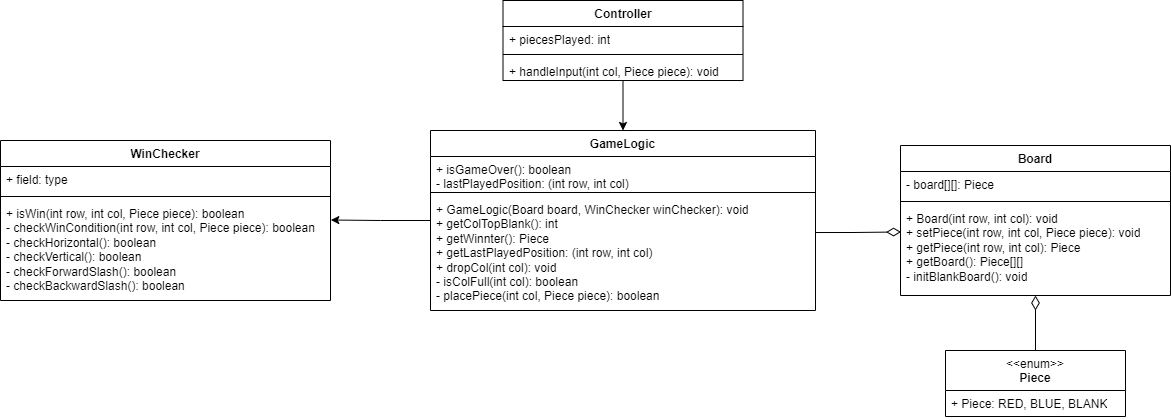

The diagram above was exported from draw.io. Its source (the exported page's mxGraphModel, read from the mxfile embedded in the PNG):
<mxGraphModel dx="1728" dy="1003" grid="1" gridSize="10" guides="1" tooltips="1" connect="1" arrows="1" fold="1" page="1" pageScale="1" pageWidth="850" pageHeight="1100" math="0" shadow="0">
  <root>
    <mxCell id="0" />
    <mxCell id="1" parent="0" />
    <mxCell id="Cwc-3UHgk9Ggcsa4gzWJ-1" value="Board" style="swimlane;fontStyle=1;align=center;verticalAlign=top;childLayout=stackLayout;horizontal=1;startSize=26;horizontalStack=0;resizeParent=1;resizeParentMax=0;resizeLast=0;collapsible=1;marginBottom=0;whiteSpace=wrap;html=1;" parent="1" vertex="1">
      <mxGeometry x="1050" y="325" width="270" height="150" as="geometry" />
    </mxCell>
    <mxCell id="Cwc-3UHgk9Ggcsa4gzWJ-2" value="- board[][]: Piece" style="text;strokeColor=none;fillColor=none;align=left;verticalAlign=top;spacingLeft=4;spacingRight=4;overflow=hidden;rotatable=0;points=[[0,0.5],[1,0.5]];portConstraint=eastwest;whiteSpace=wrap;html=1;" parent="Cwc-3UHgk9Ggcsa4gzWJ-1" vertex="1">
      <mxGeometry y="26" width="270" height="26" as="geometry" />
    </mxCell>
    <mxCell id="Cwc-3UHgk9Ggcsa4gzWJ-3" value="" style="line;strokeWidth=1;fillColor=none;align=left;verticalAlign=middle;spacingTop=-1;spacingLeft=3;spacingRight=3;rotatable=0;labelPosition=right;points=[];portConstraint=eastwest;strokeColor=inherit;" parent="Cwc-3UHgk9Ggcsa4gzWJ-1" vertex="1">
      <mxGeometry y="52" width="270" height="8" as="geometry" />
    </mxCell>
    <mxCell id="Cwc-3UHgk9Ggcsa4gzWJ-4" value="&lt;div&gt;+ Board(int row, int col): void&lt;/div&gt;&lt;div&gt;+ setPiece(&lt;span style=&quot;background-color: transparent; color: light-dark(rgb(0, 0, 0), rgb(255, 255, 255));&quot;&gt;int row, int col, Piece piece&lt;/span&gt;&lt;span style=&quot;background-color: transparent; color: light-dark(rgb(0, 0, 0), rgb(255, 255, 255));&quot;&gt;): void&lt;/span&gt;&lt;/div&gt;&lt;div&gt;+ getPiece(int row, int col): Piece&lt;span style=&quot;background-color: transparent; color: light-dark(rgb(0, 0, 0), rgb(255, 255, 255));&quot;&gt;&lt;/span&gt;&lt;/div&gt;&lt;div&gt;+ getBoard(): Piece[][]&lt;/div&gt;&lt;div&gt;- initBlankBoard(): void&lt;/div&gt;" style="text;strokeColor=none;fillColor=none;align=left;verticalAlign=top;spacingLeft=4;spacingRight=4;overflow=hidden;rotatable=0;points=[[0,0.5],[1,0.5]];portConstraint=eastwest;whiteSpace=wrap;html=1;" parent="Cwc-3UHgk9Ggcsa4gzWJ-1" vertex="1">
      <mxGeometry y="60" width="270" height="90" as="geometry" />
    </mxCell>
    <mxCell id="3bMNfEKuNsKkkP68qtCM-5" style="edgeStyle=orthogonalEdgeStyle;rounded=0;orthogonalLoop=1;jettySize=auto;html=1;entryX=0.5;entryY=1;entryDx=0;entryDy=0;endArrow=diamondThin;endFill=0;endSize=12;" edge="1" parent="1" source="Cwc-3UHgk9Ggcsa4gzWJ-5" target="Cwc-3UHgk9Ggcsa4gzWJ-1">
      <mxGeometry relative="1" as="geometry" />
    </mxCell>
    <mxCell id="Cwc-3UHgk9Ggcsa4gzWJ-5" value="&lt;div&gt;&lt;span style=&quot;font-weight: normal;&quot;&gt;&amp;lt;&amp;lt;enum&amp;gt;&amp;gt;&lt;/span&gt;&lt;/div&gt;Piece" style="swimlane;fontStyle=1;align=center;verticalAlign=top;childLayout=stackLayout;horizontal=1;startSize=40;horizontalStack=0;resizeParent=1;resizeParentMax=0;resizeLast=0;collapsible=1;marginBottom=0;whiteSpace=wrap;html=1;" parent="1" vertex="1">
      <mxGeometry x="1095" y="530" width="180" height="66" as="geometry" />
    </mxCell>
    <mxCell id="Cwc-3UHgk9Ggcsa4gzWJ-6" value="+ Piece: RED, BLUE, BLANK" style="text;strokeColor=none;fillColor=none;align=left;verticalAlign=top;spacingLeft=4;spacingRight=4;overflow=hidden;rotatable=0;points=[[0,0.5],[1,0.5]];portConstraint=eastwest;whiteSpace=wrap;html=1;" parent="Cwc-3UHgk9Ggcsa4gzWJ-5" vertex="1">
      <mxGeometry y="40" width="180" height="26" as="geometry" />
    </mxCell>
    <mxCell id="Cwc-3UHgk9Ggcsa4gzWJ-13" value="GameLogic" style="swimlane;fontStyle=1;align=center;verticalAlign=top;childLayout=stackLayout;horizontal=1;startSize=26;horizontalStack=0;resizeParent=1;resizeParentMax=0;resizeLast=0;collapsible=1;marginBottom=0;whiteSpace=wrap;html=1;" parent="1" vertex="1">
      <mxGeometry x="580" y="310" width="385" height="180" as="geometry" />
    </mxCell>
    <mxCell id="Cwc-3UHgk9Ggcsa4gzWJ-14" value="+ isGameOver(): boolean&lt;div&gt;- lastPlayedPosition: (int row, int col)&lt;/div&gt;" style="text;strokeColor=none;fillColor=none;align=left;verticalAlign=top;spacingLeft=4;spacingRight=4;overflow=hidden;rotatable=0;points=[[0,0.5],[1,0.5]];portConstraint=eastwest;whiteSpace=wrap;html=1;" parent="Cwc-3UHgk9Ggcsa4gzWJ-13" vertex="1">
      <mxGeometry y="26" width="385" height="32" as="geometry" />
    </mxCell>
    <mxCell id="Cwc-3UHgk9Ggcsa4gzWJ-15" value="" style="line;strokeWidth=1;fillColor=none;align=left;verticalAlign=middle;spacingTop=-1;spacingLeft=3;spacingRight=3;rotatable=0;labelPosition=right;points=[];portConstraint=eastwest;strokeColor=inherit;" parent="Cwc-3UHgk9Ggcsa4gzWJ-13" vertex="1">
      <mxGeometry y="58" width="385" height="8" as="geometry" />
    </mxCell>
    <mxCell id="Cwc-3UHgk9Ggcsa4gzWJ-16" value="&lt;div&gt;+ GameLogic(Board board, WinChecker winChecker): void&lt;/div&gt;&lt;div&gt;+ getColTopBlank(): int&lt;/div&gt;&lt;div&gt;+ getWinnter(): Piece&lt;/div&gt;&lt;div&gt;+ getLastPlayedPosition: (int row, int col)&lt;/div&gt;+ dropCol(int col): void&lt;div&gt;- isColFull(int col): boolean&lt;/div&gt;&lt;div&gt;- placePiece(int col, Piece piece): boolean&lt;/div&gt;" style="text;strokeColor=none;fillColor=none;align=left;verticalAlign=top;spacingLeft=4;spacingRight=4;overflow=hidden;rotatable=0;points=[[0,0.5],[1,0.5]];portConstraint=eastwest;whiteSpace=wrap;html=1;" parent="Cwc-3UHgk9Ggcsa4gzWJ-13" vertex="1">
      <mxGeometry y="66" width="385" height="114" as="geometry" />
    </mxCell>
    <mxCell id="Cwc-3UHgk9Ggcsa4gzWJ-17" value="WinChecker" style="swimlane;fontStyle=1;align=center;verticalAlign=top;childLayout=stackLayout;horizontal=1;startSize=26;horizontalStack=0;resizeParent=1;resizeParentMax=0;resizeLast=0;collapsible=1;marginBottom=0;whiteSpace=wrap;html=1;" parent="1" vertex="1">
      <mxGeometry x="150" y="320" width="330" height="160" as="geometry" />
    </mxCell>
    <mxCell id="Cwc-3UHgk9Ggcsa4gzWJ-18" value="+ field: type" style="text;strokeColor=none;fillColor=none;align=left;verticalAlign=top;spacingLeft=4;spacingRight=4;overflow=hidden;rotatable=0;points=[[0,0.5],[1,0.5]];portConstraint=eastwest;whiteSpace=wrap;html=1;" parent="Cwc-3UHgk9Ggcsa4gzWJ-17" vertex="1">
      <mxGeometry y="26" width="330" height="26" as="geometry" />
    </mxCell>
    <mxCell id="Cwc-3UHgk9Ggcsa4gzWJ-19" value="" style="line;strokeWidth=1;fillColor=none;align=left;verticalAlign=middle;spacingTop=-1;spacingLeft=3;spacingRight=3;rotatable=0;labelPosition=right;points=[];portConstraint=eastwest;strokeColor=inherit;" parent="Cwc-3UHgk9Ggcsa4gzWJ-17" vertex="1">
      <mxGeometry y="52" width="330" height="8" as="geometry" />
    </mxCell>
    <mxCell id="Cwc-3UHgk9Ggcsa4gzWJ-20" value="&lt;div&gt;+ isWin(int row, int col, Piece piece): boolean&lt;/div&gt;&lt;div&gt;- checkWinCondition(&lt;span class=&quot;hljs-type&quot;&gt;int&lt;/span&gt; row, &lt;span class=&quot;hljs-type&quot;&gt;int&lt;/span&gt; col, Piece piece): &lt;span class=&quot;hljs-type&quot;&gt;boolean&lt;/span&gt;&lt;/div&gt;- checkHorizontal(): boolean&lt;div&gt;- checkVertical&lt;span style=&quot;background-color: transparent; color: light-dark(rgb(0, 0, 0), rgb(255, 255, 255));&quot;&gt;()&lt;/span&gt;&lt;span style=&quot;background-color: transparent; color: light-dark(rgb(0, 0, 0), rgb(255, 255, 255));&quot;&gt;: boolean&lt;/span&gt;&lt;/div&gt;&lt;div&gt;- checkForwardSlash&lt;span style=&quot;background-color: transparent; color: light-dark(rgb(0, 0, 0), rgb(255, 255, 255));&quot;&gt;()&lt;/span&gt;&lt;span style=&quot;background-color: transparent; color: light-dark(rgb(0, 0, 0), rgb(255, 255, 255));&quot;&gt;: boolean&lt;/span&gt;&lt;/div&gt;&lt;div&gt;- checkBackwardSlash&lt;span style=&quot;background-color: transparent; color: light-dark(rgb(0, 0, 0), rgb(255, 255, 255));&quot;&gt;()&lt;/span&gt;&lt;span style=&quot;background-color: transparent; color: light-dark(rgb(0, 0, 0), rgb(255, 255, 255));&quot;&gt;: boolean&lt;/span&gt;&lt;/div&gt;" style="text;strokeColor=none;fillColor=none;align=left;verticalAlign=top;spacingLeft=4;spacingRight=4;overflow=hidden;rotatable=0;points=[[0,0.5],[1,0.5]];portConstraint=eastwest;whiteSpace=wrap;html=1;" parent="Cwc-3UHgk9Ggcsa4gzWJ-17" vertex="1">
      <mxGeometry y="60" width="330" height="100" as="geometry" />
    </mxCell>
    <mxCell id="3bMNfEKuNsKkkP68qtCM-3" style="edgeStyle=orthogonalEdgeStyle;rounded=0;orthogonalLoop=1;jettySize=auto;html=1;entryX=0.5;entryY=0;entryDx=0;entryDy=0;" edge="1" parent="1" source="Cwc-3UHgk9Ggcsa4gzWJ-21" target="Cwc-3UHgk9Ggcsa4gzWJ-13">
      <mxGeometry relative="1" as="geometry" />
    </mxCell>
    <mxCell id="Cwc-3UHgk9Ggcsa4gzWJ-21" value="Controller" style="swimlane;fontStyle=1;align=center;verticalAlign=top;childLayout=stackLayout;horizontal=1;startSize=26;horizontalStack=0;resizeParent=1;resizeParentMax=0;resizeLast=0;collapsible=1;marginBottom=0;whiteSpace=wrap;html=1;" parent="1" vertex="1">
      <mxGeometry x="652.5" y="180" width="240" height="80" as="geometry" />
    </mxCell>
    <mxCell id="Cwc-3UHgk9Ggcsa4gzWJ-22" value="+ piecesPlayed: int&lt;div&gt;&lt;br&gt;&lt;/div&gt;" style="text;strokeColor=none;fillColor=none;align=left;verticalAlign=top;spacingLeft=4;spacingRight=4;overflow=hidden;rotatable=0;points=[[0,0.5],[1,0.5]];portConstraint=eastwest;whiteSpace=wrap;html=1;" parent="Cwc-3UHgk9Ggcsa4gzWJ-21" vertex="1">
      <mxGeometry y="26" width="240" height="24" as="geometry" />
    </mxCell>
    <mxCell id="Cwc-3UHgk9Ggcsa4gzWJ-23" value="" style="line;strokeWidth=1;fillColor=none;align=left;verticalAlign=middle;spacingTop=-1;spacingLeft=3;spacingRight=3;rotatable=0;labelPosition=right;points=[];portConstraint=eastwest;strokeColor=inherit;" parent="Cwc-3UHgk9Ggcsa4gzWJ-21" vertex="1">
      <mxGeometry y="50" width="240" height="8" as="geometry" />
    </mxCell>
    <mxCell id="Cwc-3UHgk9Ggcsa4gzWJ-24" value="&lt;div&gt;&lt;span style=&quot;background-color: transparent; color: light-dark(rgb(0, 0, 0), rgb(255, 255, 255));&quot;&gt;+ handleInput(int col, Piece piece): void&lt;/span&gt;&lt;br&gt;&lt;/div&gt;" style="text;strokeColor=none;fillColor=none;align=left;verticalAlign=top;spacingLeft=4;spacingRight=4;overflow=hidden;rotatable=0;points=[[0,0.5],[1,0.5]];portConstraint=eastwest;whiteSpace=wrap;html=1;" parent="Cwc-3UHgk9Ggcsa4gzWJ-21" vertex="1">
      <mxGeometry y="58" width="240" height="22" as="geometry" />
    </mxCell>
    <mxCell id="3bMNfEKuNsKkkP68qtCM-1" style="edgeStyle=orthogonalEdgeStyle;rounded=0;orthogonalLoop=1;jettySize=auto;html=1;entryX=0.002;entryY=0.294;entryDx=0;entryDy=0;entryPerimeter=0;exitX=0.999;exitY=0.316;exitDx=0;exitDy=0;exitPerimeter=0;endArrow=diamondThin;endFill=0;endSize=12;" edge="1" parent="1" source="Cwc-3UHgk9Ggcsa4gzWJ-16" target="Cwc-3UHgk9Ggcsa4gzWJ-4">
      <mxGeometry relative="1" as="geometry" />
    </mxCell>
    <mxCell id="3bMNfEKuNsKkkP68qtCM-4" style="edgeStyle=orthogonalEdgeStyle;rounded=0;orthogonalLoop=1;jettySize=auto;html=1;entryX=1.001;entryY=0.195;entryDx=0;entryDy=0;entryPerimeter=0;" edge="1" parent="1" source="Cwc-3UHgk9Ggcsa4gzWJ-13" target="Cwc-3UHgk9Ggcsa4gzWJ-20">
      <mxGeometry relative="1" as="geometry" />
    </mxCell>
  </root>
</mxGraphModel>